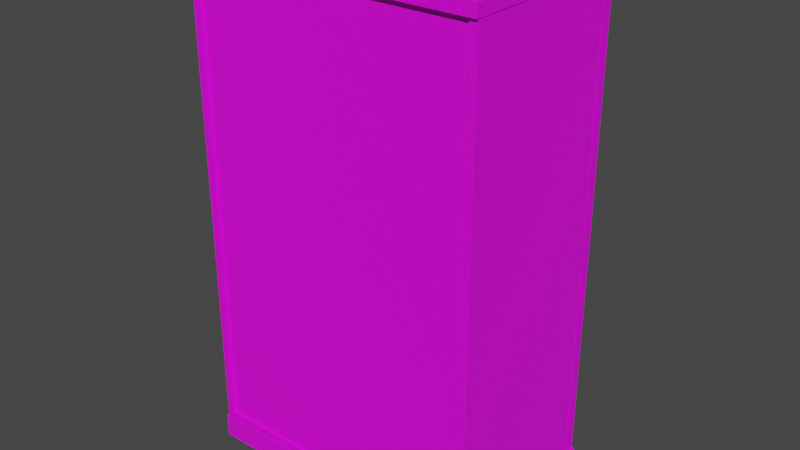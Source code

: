# Source: Storage1.blend  (saved by Blender 4.0.36; exported with 4.5.12 LTS)
import bpy
from mathutils import Matrix  # noqa: F401  (used for matrix-valued properties, if any)

bpy.ops.wm.read_factory_settings(use_empty=True)
scene = bpy.context.scene
scene.name = 'Scene'

# ---- collections
col_collection = bpy.data.collections.new('Collection'); scene.collection.children.link(col_collection)

# ---- images (referenced by path relative to the original .blend; pixels are not part of the script)
import os
ASSET_DIR = os.environ.get("B2B_ASSET_DIR", "")  # directory of the original .blend (textures are referenced by path, not embedded)
HERE = os.path.dirname(os.path.abspath(__file__))  # packed textures are extracted next to this script under _unpacked/

def load_image(name, relpath, width, height, colorspace="sRGB"):
    """Load a texture the original file referenced (path relative to the .blend, or extracted next to this script)."""
    p = next((c for c in (os.path.join(HERE, relpath), os.path.join(ASSET_DIR, relpath)) if relpath and os.path.exists(c)), "")
    if p:
        img = bpy.data.images.load(p, check_existing=True)
        img.name = name
    else:  # same state as the original file: an image datablock whose file is absent (Cycles renders it pink)
        img = bpy.data.images.new(name, width, height)
        img.source = "FILE"
        img.filepath = "//" + (relpath or name)
    img.colorspace_settings.name = colorspace
    return img
img_coloured_jpg = load_image('coloured.jpg', 'coloured.jpg', 1024, 1024, 'sRGB')
img_medicinie_label_jpg = load_image('MEDICINIE LABEL.jpg', 'MEDICINIE LABEL.jpg', 1024, 1024, 'sRGB')

# ---- materials (node trees are filled in below, after node groups)
mat_coloured_001 = bpy.data.materials.new('coloured.001')
mat_coloured_001.use_transparent_shadow = False
mat_coloured_001.roughness = 0.5
mat_glass_001 = bpy.data.materials.new('glass.001')
mat_glass_001.use_transparent_shadow = False
mat_glass_001.diffuse_color = (0.2061, 0.2061, 0.2061, 1.0)
mat_glass_001.roughness = 0.0
mat_glass_001.specular_intensity = 1.0
mat_glass_001.metallic = 1.0
mat_metal_gloss_001 = bpy.data.materials.new('metal gloss.001')
mat_metal_gloss_001.use_transparent_shadow = False
mat_metal_gloss_001.roughness = 0.5
mat_metal_gloss_001.metallic = 1.0
mat_medicine_002 = bpy.data.materials.new('MEDICINE.002')
mat_medicine_002.use_transparent_shadow = False
mat_medicine_002.roughness = 0.5

# ---- material node trees
mat_coloured_001.use_nodes = True; mat_coloured_001.node_tree.nodes.clear()
_N = mat_coloured_001.node_tree.nodes; _L = mat_coloured_001.node_tree.links
n0 = _N.new('ShaderNodeBsdfPrincipled'); n0.name = 'Principled BSDF'; n0.location = (10, 300)
n0.distribution = 'GGX'
n0.subsurface_method = 'RANDOM_WALK_SKIN'
n0.inputs[3].default_value = 1.45
n0.inputs[27].default_value = (0.0, 0.0, 0.0, 1.0)
n0.inputs[28].default_value = 1.0
n1 = _N.new('ShaderNodeOutputMaterial'); n1.name = 'Material Output'; n1.location = (300, 300)
n2 = _N.new('ShaderNodeNormalMap'); n2.name = 'Normal Map'; n2.location = (-300, -300)
n2.label = 'Normal/Map'
n2.inputs[0].default_value = 0.0
n3 = _N.new('ShaderNodeTexImage'); n3.name = 'Image Texture'; n3.location = (-300, 600)
n3.image = img_coloured_jpg
_L.new(n0.outputs[0], n1.inputs[0])
_L.new(n2.outputs[0], n0.inputs[5])
_L.new(n3.outputs[0], n0.inputs[0])
n1.is_active_output = True
mat_glass_001.use_nodes = True; mat_glass_001.node_tree.nodes.clear()
_N = mat_glass_001.node_tree.nodes; _L = mat_glass_001.node_tree.links
n0 = _N.new('ShaderNodeBsdfPrincipled'); n0.name = 'Principled BSDF'; n0.location = (10, 300)
n0.distribution = 'GGX'
n0.subsurface_method = 'RANDOM_WALK_SKIN'
n0.inputs[0].default_value = (0.2061, 0.2061, 0.2061, 1.0)
n0.inputs[1].default_value = 1.0
n0.inputs[2].default_value = 0.0
n0.inputs[3].default_value = 1.45
n0.inputs[4].default_value = 0.5
n0.inputs[13].default_value = 1.0
n0.inputs[27].default_value = (0.0, 0.0, 0.0, 1.0)
n0.inputs[28].default_value = 1.0
n1 = _N.new('ShaderNodeOutputMaterial'); n1.name = 'Material Output'; n1.location = (300, 300)
n2 = _N.new('ShaderNodeNormalMap'); n2.name = 'Normal Map'; n2.location = (-300, -300)
n2.label = 'Normal/Map'
n2.inputs[0].default_value = 0.0
_L.new(n0.outputs[0], n1.inputs[0])
_L.new(n2.outputs[0], n0.inputs[5])
n1.is_active_output = True
mat_metal_gloss_001.use_nodes = True; mat_metal_gloss_001.node_tree.nodes.clear()
_N = mat_metal_gloss_001.node_tree.nodes; _L = mat_metal_gloss_001.node_tree.links
n0 = _N.new('ShaderNodeBsdfPrincipled'); n0.name = 'Principled BSDF'; n0.location = (10, 300)
n0.distribution = 'GGX'
n0.subsurface_method = 'RANDOM_WALK_SKIN'
n0.inputs[1].default_value = 1.0
n0.inputs[3].default_value = 1.45
n0.inputs[27].default_value = (0.0, 0.0, 0.0, 1.0)
n0.inputs[28].default_value = 1.0
n1 = _N.new('ShaderNodeOutputMaterial'); n1.name = 'Material Output'; n1.location = (300, 300)
n2 = _N.new('ShaderNodeNormalMap'); n2.name = 'Normal Map'; n2.location = (-300, -300)
n2.label = 'Normal/Map'
n2.inputs[0].default_value = 0.0
_L.new(n0.outputs[0], n1.inputs[0])
_L.new(n2.outputs[0], n0.inputs[5])
n1.is_active_output = True
mat_medicine_002.use_nodes = True; mat_medicine_002.node_tree.nodes.clear()
_N = mat_medicine_002.node_tree.nodes; _L = mat_medicine_002.node_tree.links
n0 = _N.new('ShaderNodeBsdfPrincipled'); n0.name = 'Principled BSDF'; n0.location = (10, 300)
n0.distribution = 'GGX'
n0.subsurface_method = 'RANDOM_WALK_SKIN'
n0.inputs[3].default_value = 1.45
n0.inputs[27].default_value = (0.0, 0.0, 0.0, 1.0)
n0.inputs[28].default_value = 1.0
n1 = _N.new('ShaderNodeOutputMaterial'); n1.name = 'Material Output'; n1.location = (300, 300)
n2 = _N.new('ShaderNodeNormalMap'); n2.name = 'Normal Map'; n2.location = (-300, -300)
n2.label = 'Normal/Map'
n2.inputs[0].default_value = 0.0
n3 = _N.new('ShaderNodeTexImage'); n3.name = 'Image Texture'; n3.location = (-300, 600)
n3.image = img_medicinie_label_jpg
_L.new(n0.outputs[0], n1.inputs[0])
_L.new(n2.outputs[0], n0.inputs[5])
_L.new(n3.outputs[0], n0.inputs[0])
n1.is_active_output = True

# ---- world
world_world = bpy.data.worlds.new('World'); scene.world = world_world
world_world.use_nodes = True; world_world.node_tree.nodes.clear()
_N = world_world.node_tree.nodes; _L = world_world.node_tree.links
n0 = _N.new('ShaderNodeOutputWorld'); n0.name = 'World Output'; n0.location = (300, 300)
n1 = _N.new('ShaderNodeBackground'); n1.name = 'Background'; n1.location = (10, 300)
n1.inputs[0].default_value = (0.05088, 0.05088, 0.05088, 1.0)
_L.new(n1.outputs[0], n0.inputs[0])
n0.is_active_output = True
world_world.color = (0.05088, 0.05088, 0.05088)
world_world.use_sun_shadow = False
world_world.sun_shadow_jitter_overblur = 0.0

# ---- meshes
me_cube_040 = bpy.data.meshes.new('Cube.040')
me_cube_040.from_pydata([(0.5942, 0.7109, 0.0), (0.5942, 0.7109, 0.09562), (0.5942, -8.941e-08, 0.0), (0.5942, -8.941e-08, 0.09562), (-0.5942, 0.7109, 0.0), (-0.5942, 0.7109, 0.09562), (-0.5942, 8.941e-08, 0.0), (-0.5942, 8.941e-08, 0.09562), (0.5872, 0.7305, 1.96), (0.5872, 0.7305, 2.005), (0.5872, -0.01093, 1.96), (0.5872, -0.01093, 2.005), (-0.5872, 0.7305, 1.96), (-0.5872, 0.7305, 2.005), (-0.5872, -0.01093, 1.96), (-0.5872, -0.01093, 2.005), (0.5846, 0.6592, 0.09456), (0.5846, 0.6592, 1.995), (0.5846, 0.002286, 0.09456), (0.5846, 0.002286, 1.995), (-0.5846, 0.6592, 0.09456), (-0.5846, 0.6592, 1.995), (-0.5846, 0.002286, 0.09456), (-0.5846, 0.002286, 1.995), (0.5517, 0.552, 0.5395), (0.5517, 0.04793, 0.5395), (-0.5517, 0.552, 0.5395), (-0.5517, 0.04793, 0.5395), (0.5517, 0.552, 1.015), (0.5517, 0.04793, 1.015), (-0.5517, 0.552, 1.015), (-0.5517, 0.04793, 1.015), (0.5521, 0.6592, 0.1271), (0.5521, 0.6592, 1.963), (0.5521, 0.002286, 0.1271), (0.5521, 0.002286, 1.963), (-0.5521, 0.6592, 0.1271), (-0.5521, 0.6592, 1.963), (-0.5521, 0.002286, 0.1271), (-0.5521, 0.002286, 1.963), (0.5517, 0.552, 0.5302), (0.5517, 0.04793, 0.5302), (-0.5517, 0.552, 0.5302), (-0.5517, 0.04793, 0.5302), (0.5517, 0.552, 1.006), (0.5517, 0.04793, 1.006), (-0.5517, 0.552, 1.006), (-0.5517, 0.04793, 1.006), (0.5517, 0.552, 1.501), (0.5517, 0.04793, 1.501), (-0.5517, 0.552, 1.501), (-0.5517, 0.04793, 1.501), (0.5517, 0.552, 1.492), (0.5517, 0.04793, 1.492), (-0.5517, 0.552, 1.492), (-0.5517, 0.04793, 1.492), (0.5855, 0.7083, 0.1022), (0.5855, 0.7083, 1.957), (0.002225, 0.7083, 0.1022), (0.002225, 0.7083, 1.957), (0.4923, 0.7083, 1.868), (0.4923, 0.7083, 0.1916), (0.1509, 0.7083, 1.868), (0.1509, 0.7083, 0.1916), (0.5855, 0.6656, 0.1022), (0.5855, 0.6656, 1.957), (0.002225, 0.6656, 0.1022), (0.002225, 0.6656, 1.957), (0.4923, 0.6656, 1.868), (0.4923, 0.6656, 0.1916), (0.1509, 0.6656, 1.868), (0.1509, 0.6656, 0.1916), (0.5036, 0.693, 0.1604), (0.1341, 0.693, 0.1604), (0.5036, 0.693, 1.88), (0.1341, 0.693, 1.88), (0.5036, 0.6797, 0.1604), (0.1341, 0.6797, 0.1604), (0.5036, 0.6797, 1.88), (0.1341, 0.6797, 1.88), (-0.5822, 0.7083, 0.1022), (-0.5822, 0.7083, 1.957), (-0.002224, 0.7083, 0.1022), (-0.002224, 0.7083, 1.957), (-0.489, 0.7083, 1.868), (-0.489, 0.7083, 0.1916), (-0.1481, 0.7083, 1.868), (-0.1481, 0.7083, 0.1916), (-0.5822, 0.6656, 0.1022), (-0.5822, 0.6656, 1.957), (-0.002224, 0.6656, 0.1022), (-0.002224, 0.6656, 1.957), (-0.489, 0.6656, 1.868), (-0.489, 0.6656, 0.1916), (-0.1481, 0.6656, 1.868), (-0.1481, 0.6656, 0.1916), (-0.5003, 0.693, 0.1604), (-0.1313, 0.693, 0.1604), (-0.5003, 0.693, 1.88), (-0.1313, 0.693, 1.88), (-0.5003, 0.6797, 0.1604), (-0.1313, 0.6797, 0.1604), (-0.5003, 0.6797, 1.88), (-0.1313, 0.6797, 1.88), (0.5537, 0.01288, 0.1244), (0.5537, 0.01288, 1.966), (-0.5537, 0.01288, 0.1244), (-0.5537, 0.01288, 1.966), (0.5537, 0.05886, 0.1244), (0.5537, 0.05886, 1.966), (-0.5537, 0.05886, 0.1244), (-0.5537, 0.05886, 1.966), (0.03496, 0.7378, 0.9545), (0.03496, 0.7378, 1.118), (0.03071, 0.7387, 0.9545), (0.03071, 0.7387, 1.118), (0.02711, 0.7411, 0.9545), (0.02711, 0.7411, 1.118), (0.0247, 0.7447, 0.9545), (0.0247, 0.7447, 1.118), (0.02385, 0.7489, 0.9545), (0.02385, 0.7489, 1.118), (0.0247, 0.7532, 0.9545), (0.0247, 0.7532, 1.118), (0.02711, 0.7568, 0.9545), (0.02711, 0.7568, 1.118), (0.03071, 0.7592, 0.9545), (0.03071, 0.7592, 1.118), (0.03496, 0.7601, 0.9545), (0.03496, 0.7601, 1.118), (0.03922, 0.7592, 0.9545), (0.03922, 0.7592, 1.118), (0.04282, 0.7568, 0.9545), (0.04282, 0.7568, 1.118), (0.04523, 0.7532, 0.9545), (0.04523, 0.7532, 1.118), (0.04608, 0.7489, 0.9545), (0.04608, 0.7489, 1.118), (0.04523, 0.7447, 0.9545), (0.04523, 0.7447, 1.118), (0.04282, 0.7411, 0.9545), (0.04282, 0.7411, 1.118), (0.03922, 0.7387, 0.9545), (0.03922, 0.7387, 1.118), (0.04272, 0.7448, 1.087), (0.04272, 0.7448, 1.102), (0.04272, 0.7022, 1.087), (0.04272, 0.7022, 1.102), (0.0272, 0.7448, 1.087), (0.0272, 0.7448, 1.102), (0.0272, 0.7022, 1.087), (0.0272, 0.7022, 1.102), (0.04272, 0.7448, 0.9728), (0.04272, 0.7448, 0.9884), (0.04272, 0.7022, 0.9728), (0.04272, 0.7022, 0.9884), (0.0272, 0.7448, 0.9728), (0.0272, 0.7448, 0.9884), (0.0272, 0.7022, 0.9728), (0.0272, 0.7022, 0.9884), (-0.03369, 0.7378, 0.9545), (-0.03369, 0.7378, 1.118), (-0.03795, 0.7387, 0.9545), (-0.03795, 0.7387, 1.118), (-0.04155, 0.7411, 0.9545), (-0.04155, 0.7411, 1.118), (-0.04396, 0.7447, 0.9545), (-0.04396, 0.7447, 1.118), (-0.0448, 0.7489, 0.9545), (-0.0448, 0.7489, 1.118), (-0.04396, 0.7532, 0.9545), (-0.04396, 0.7532, 1.118), (-0.04155, 0.7568, 0.9545), (-0.04155, 0.7568, 1.118), (-0.03795, 0.7592, 0.9545), (-0.03795, 0.7592, 1.118), (-0.03369, 0.7601, 0.9545), (-0.03369, 0.7601, 1.118), (-0.02944, 0.7592, 0.9545), (-0.02944, 0.7592, 1.118), (-0.02584, 0.7568, 0.9545), (-0.02584, 0.7568, 1.118), (-0.02343, 0.7532, 0.9545), (-0.02343, 0.7532, 1.118), (-0.02258, 0.7489, 0.9545), (-0.02258, 0.7489, 1.118), (-0.02343, 0.7447, 0.9545), (-0.02343, 0.7447, 1.118), (-0.02584, 0.7411, 0.9545), (-0.02584, 0.7411, 1.118), (-0.02944, 0.7387, 0.9545), (-0.02944, 0.7387, 1.118), (-0.02593, 0.7448, 1.087), (-0.02593, 0.7448, 1.102), (-0.02593, 0.7022, 1.087), (-0.02593, 0.7022, 1.102), (-0.04145, 0.7448, 1.087), (-0.04145, 0.7448, 1.102), (-0.04145, 0.7022, 1.087), (-0.04145, 0.7022, 1.102), (-0.02593, 0.7448, 0.9728), (-0.02593, 0.7448, 0.9884), (-0.02593, 0.7022, 0.9728), (-0.02593, 0.7022, 0.9884), (-0.04145, 0.7448, 0.9728), (-0.04145, 0.7448, 0.9884), (-0.04145, 0.7022, 0.9728), (-0.04145, 0.7022, 0.9884), (6.282e-09, 0.002286, 1.045), (5.96e-08, 0.3554, 0.0), (0.0, 0.0, 0.0)], [(208, 39), (34, 208), (209, 4), (2, 209)], [(0, 1, 3, 2), (2, 3, 7, 6, 210), (6, 7, 5, 4), (4, 5, 1, 0), (2, 210, 6, 4, 0), (7, 3, 1, 5), (8, 9, 11, 10), (10, 11, 15, 14), (14, 15, 13, 12), (12, 13, 9, 8), (10, 14, 12, 8), (15, 11, 9, 13), (16, 17, 19, 18), (22, 23, 21, 20), (18, 22, 20, 16), (23, 19, 17, 21), (27, 25, 24, 26), (31, 29, 28, 30), (32, 34, 35, 33), (38, 36, 37, 39), (34, 32, 36, 38), (39, 37, 33, 35), (43, 42, 40, 41), (47, 46, 44, 45), (17, 16, 32, 33), (18, 19, 35, 34), (22, 18, 34, 38), (19, 23, 39, 35), (23, 22, 38, 39), (20, 21, 37, 36), (16, 20, 36, 32), (21, 17, 33, 37), (24, 25, 41, 40), (25, 27, 43, 41), (27, 26, 42, 43), (26, 24, 40, 42), (28, 29, 45, 44), (29, 31, 47, 45), (31, 30, 46, 47), (30, 28, 44, 46), (51, 49, 48, 50), (55, 54, 52, 53), (48, 49, 53, 52), (49, 51, 55, 53), (51, 50, 54, 55), (50, 48, 52, 54), (58, 59, 62, 63), (59, 57, 60, 62), (56, 58, 63, 61), (57, 56, 61, 60), (66, 71, 70, 67), (67, 70, 68, 65), (64, 69, 71, 66), (65, 68, 69, 64), (56, 57, 65, 64), (57, 59, 67, 65), (58, 56, 64, 66), (59, 58, 66, 67), (60, 61, 69, 68), (62, 60, 68, 70), (61, 63, 71, 69), (63, 62, 70, 71), (72, 74, 75, 73), (76, 77, 79, 78), (72, 73, 77, 76), (73, 75, 79, 77), (74, 72, 76, 78), (75, 74, 78, 79), (82, 87, 86, 83), (83, 86, 84, 81), (80, 85, 87, 82), (81, 84, 85, 80), (90, 91, 94, 95), (91, 89, 92, 94), (88, 90, 95, 93), (89, 88, 93, 92), (80, 88, 89, 81), (81, 89, 91, 83), (82, 90, 88, 80), (83, 91, 90, 82), (84, 92, 93, 85), (86, 94, 92, 84), (85, 93, 95, 87), (87, 95, 94, 86), (96, 97, 99, 98), (100, 102, 103, 101), (96, 100, 101, 97), (97, 101, 103, 99), (98, 102, 100, 96), (99, 103, 102, 98), (104, 105, 107, 106), (108, 110, 111, 109), (105, 104, 108, 109), (104, 106, 110, 108), (107, 105, 109, 111), (106, 107, 111, 110), (112, 113, 115, 114), (114, 115, 117, 116), (116, 117, 119, 118), (118, 119, 121, 120), (120, 121, 123, 122), (122, 123, 125, 124), (124, 125, 127, 126), (126, 127, 129, 128), (128, 129, 131, 130), (130, 131, 133, 132), (132, 133, 135, 134), (134, 135, 137, 136), (136, 137, 139, 138), (138, 139, 141, 140), (115, 113, 143, 141, 139, 137, 135, 133, 131, 129, 127, 125, 123, 121, 119, 117), (140, 141, 143, 142), (142, 143, 113, 112), (112, 114, 116, 118, 120, 122, 124, 126, 128, 130, 132, 134, 136, 138, 140, 142), (144, 145, 147, 146), (146, 147, 151, 150), (150, 151, 149, 148), (148, 149, 145, 144), (146, 150, 148, 144), (151, 147, 145, 149), (152, 153, 155, 154), (154, 155, 159, 158), (158, 159, 157, 156), (156, 157, 153, 152), (154, 158, 156, 152), (159, 155, 153, 157), (160, 161, 163, 162), (162, 163, 165, 164), (164, 165, 167, 166), (166, 167, 169, 168), (168, 169, 171, 170), (170, 171, 173, 172), (172, 173, 175, 174), (174, 175, 177, 176), (176, 177, 179, 178), (178, 179, 181, 180), (180, 181, 183, 182), (182, 183, 185, 184), (184, 185, 187, 186), (186, 187, 189, 188), (163, 161, 191, 189, 187, 185, 183, 181, 179, 177, 175, 173, 171, 169, 167, 165), (188, 189, 191, 190), (190, 191, 161, 160), (160, 162, 164, 166, 168, 170, 172, 174, 176, 178, 180, 182, 184, 186, 188, 190), (192, 193, 195, 194), (194, 195, 199, 198), (198, 199, 197, 196), (196, 197, 193, 192), (194, 198, 196, 192), (199, 195, 193, 197), (200, 201, 203, 202), (202, 203, 207, 206), (206, 207, 205, 204), (204, 205, 201, 200), (202, 206, 204, 200), (207, 203, 201, 205)])
me_cube_040.polygons.foreach_set('use_smooth', [True] * 156)
me_cube_040.polygons.foreach_set('material_index', [0, 0, 0, 0, 0, 0, 0, 0, 0, 0, 0, 0, 0, 0, 0, 0, 1, 1, 0, 0, 0, 0, 1, 1, 0, 0, 0, 0, 0, 0, 0, 0, 1, 1, 1, 1, 1, 1, 1, 1, 1, 1, 1, 1, 1, 1, 0, 0, 0, 0, 0, 0, 0, 0, 0, 0, 0, 0, 0, 0, 0, 0, 1, 1, 1, 1, 1, 1, 0, 0, 0, 0, 0, 0, 0, 0, 0, 0, 0, 0, 0, 0, 0, 0, 1, 1, 1, 1, 1, 1, 0, 0, 0, 0, 0, 0, 2, 2, 2, 2, 2, 2, 2, 2, 2, 2, 2, 2, 2, 2, 2, 2, 2, 2, 2, 2, 2, 2, 2, 2, 2, 2, 2, 2, 2, 2, 2, 2, 2, 2, 2, 2, 2, 2, 2, 2, 2, 2, 2, 2, 2, 2, 2, 2, 2, 2, 2, 2, 2, 2, 2, 2, 2, 2, 2, 2])
_k = set([(0, 1), (0, 2), (0, 4), (1, 3), (1, 5), (2, 3), (2, 210), (3, 7), (4, 5), (4, 6), (5, 7), (6, 7), (6, 210), (8, 9), (8, 10), (8, 12), (9, 11), (9, 13), (10, 11), (10, 14), (11, 15), (12, 13), (12, 14), (13, 15), (14, 15), (16, 17), (16, 18), (16, 20), (17, 19), (17, 21), (18, 19), (18, 22), (19, 23), (20, 21), (20, 22), (21, 23), (22, 23), (24, 25), (24, 26), (24, 40), (25, 27), (25, 41), (26, 27), (26, 42), (27, 43), (28, 29), (28, 30), (28, 44), (29, 31), (29, 45), (30, 31), (30, 46), (31, 47), (32, 33), (32, 34), (32, 36), (33, 35), (33, 37), (34, 35), (34, 38), (35, 39), (36, 37), (36, 38), (37, 39), (38, 39), (40, 41), (40, 42), (41, 43), (42, 43), (44, 45), (44, 46), (45, 47), (46, 47), (48, 49), (48, 50), (48, 52), (49, 51), (49, 53), (50, 51), (50, 54), (51, 55), (52, 53), (52, 54), (53, 55), (54, 55), (56, 57), (56, 58), (56, 64), (57, 59), (57, 65), (58, 59), (58, 66), (59, 67), (60, 61), (60, 62), (60, 68), (61, 63), (61, 69), (62, 63), (62, 70), (63, 71), (64, 65), (64, 66), (65, 67), (66, 67), (68, 69), (68, 70), (69, 71), (70, 71), (72, 73), (72, 74), (72, 76), (73, 75), (73, 77), (74, 75), (74, 78), (75, 79), (76, 77), (76, 78), (77, 79), (78, 79), (80, 81), (80, 82), (80, 88), (81, 83), (81, 89), (82, 83), (82, 90), (83, 91), (84, 85), (84, 86), (84, 92), (85, 87), (85, 93), (86, 87), (86, 94), (87, 95), (88, 89), (88, 90), (89, 91), (90, 91), (92, 93), (92, 94), (93, 95), (94, 95), (96, 97), (96, 98), (96, 100), (97, 99), (97, 101), (98, 99), (98, 102), (99, 103), (100, 101), (100, 102), (101, 103), (102, 103), (104, 105), (104, 106), (104, 108), (105, 107), (105, 109), (106, 107), (106, 110), (107, 111), (108, 109), (108, 110), (109, 111), (110, 111), (112, 114), (112, 142), (113, 115), (113, 143), (114, 116), (115, 117), (116, 118), (117, 119), (118, 120), (119, 121), (120, 122), (121, 123), (122, 124), (123, 125), (124, 126), (125, 127), (126, 128), (127, 129), (128, 130), (129, 131), (130, 132), (131, 133), (132, 134), (133, 135), (134, 136), (135, 137), (136, 138), (137, 139), (138, 140), (139, 141), (140, 142), (141, 143), (144, 145), (144, 146), (144, 148), (145, 147), (145, 149), (146, 147), (146, 150), (147, 151), (148, 149), (148, 150), (149, 151), (150, 151), (152, 153), (152, 154), (152, 156), (153, 155), (153, 157), (154, 155), (154, 158), (155, 159), (156, 157), (156, 158), (157, 159), (158, 159), (160, 162), (160, 190), (161, 163), (161, 191), (162, 164), (163, 165), (164, 166), (165, 167), (166, 168), (167, 169), (168, 170), (169, 171), (170, 172), (171, 173), (172, 174), (173, 175), (174, 176), (175, 177), (176, 178), (177, 179), (178, 180), (179, 181), (180, 182), (181, 183), (182, 184), (183, 185), (184, 186), (185, 187), (186, 188), (187, 189), (188, 190), (189, 191), (192, 193), (192, 194), (192, 196), (193, 195), (193, 197), (194, 195), (194, 198), (195, 199), (196, 197), (196, 198), (197, 199), (198, 199), (200, 201), (200, 202), (200, 204), (201, 203), (201, 205), (202, 203), (202, 206), (203, 207), (204, 205), (204, 206), (205, 207), (206, 207)])
me_cube_040.attributes.new('sharp_edge', 'BOOLEAN', 'EDGE').data.foreach_set('value', [ (min(e.vertices), max(e.vertices)) in _k for e in me_cube_040.edges])
_uv = me_cube_040.uv_layers.new(name='UVMap')
_uv.uv.foreach_set('vector', [0.9185, 0.7655, 0.909, 0.7655, 0.909, 0.7192, 0.9185, 0.7192, 0.7701, 0.7704, 0.7796, 0.7704, 0.7796, 0.8529, 0.7701, 0.8529, 0.7701, 0.8117, 0.9185, 0.7192, 0.928, 0.7192, 0.928, 0.7655, 0.9185, 0.7655, 0.7701, 0.8529, 0.7606, 0.8529, 0.7606, 0.7704, 0.7701, 0.7704, 0.8633, 0.9307, 0.8633, 0.8895, 0.8633, 0.8483, 0.9093, 0.8483, 0.9093, 0.9307, 0.9093, 0.7659, 0.9093, 0.8483, 0.8633, 0.8483, 0.8633, 0.7659, 0.9185, 0.7655, 0.909, 0.7655, 0.909, 0.7192, 0.9185, 0.7192, 0.7701, 0.7704, 0.7796, 0.7704, 0.7796, 0.8529, 0.7701, 0.8529, 0.9185, 0.7192, 0.928, 0.7192, 0.928, 0.7655, 0.9185, 0.7655, 0.7701, 0.8529, 0.7606, 0.8529, 0.7606, 0.7704, 0.7701, 0.7704, 0.8633, 0.9307, 0.8633, 0.8483, 0.9093, 0.8483, 0.9093, 0.9307, 0.9093, 0.7659, 0.9093, 0.8483, 0.8633, 0.8483, 0.8633, 0.7659, 0.1871, 0.8533, 0.1871, 0.7202, 0.2329, 0.7202, 0.2329, 0.8533, 0.2786, 0.7202, 0.2786, 0.8533, 0.2329, 0.8533, 0.2329, 0.7202, 0.4731, 0.7975, 0.4731, 0.7157, 0.5188, 0.7157, 0.5188, 0.7975, 0.5185, 0.5872, 0.5185, 0.669, 0.4728, 0.669, 0.4728, 0.5872, 0.5843, 0.8754, 0.5843, 0.9526, 0.5492, 0.9526, 0.5492, 0.8754, 0.4621, 0.8805, 0.4621, 0.9577, 0.427, 0.9577, 0.427, 0.8805, 0.427, 0.5872, 0.4728, 0.5872, 0.4728, 0.7157, 0.427, 0.7157, 0.3243, 0.8487, 0.2786, 0.8487, 0.2786, 0.7202, 0.3243, 0.7202, 0.3957, 0.9222, 0.3499, 0.9222, 0.3499, 0.8449, 0.3957, 0.8449, 0.4731, 0.7981, 0.5188, 0.7981, 0.5188, 0.8754, 0.4731, 0.8754, 0.5188, 0.7157, 0.5539, 0.7157, 0.5539, 0.7929, 0.5188, 0.7929, 0.5188, 0.7929, 0.5539, 0.7929, 0.5539, 0.8702, 0.5188, 0.8702, 0.3499, 0.5872, 0.3499, 0.7202, 0.3477, 0.7179, 0.3477, 0.5894, 0.1871, 0.7202, 0.1871, 0.5872, 0.1894, 0.5894, 0.1894, 0.7179, 0.2685, 0.7202, 0.1871, 0.7202, 0.1894, 0.7179, 0.2663, 0.7179, 0.1871, 0.5872, 0.2685, 0.5872, 0.2663, 0.5894, 0.1894, 0.5894, 0.2685, 0.5872, 0.2685, 0.7202, 0.2663, 0.7179, 0.2663, 0.5894, 0.2685, 0.7202, 0.2685, 0.5872, 0.2708, 0.5894, 0.2708, 0.7179, 0.3499, 0.7202, 0.2685, 0.7202, 0.2708, 0.7179, 0.3477, 0.7179, 0.2685, 0.5872, 0.3499, 0.5872, 0.3477, 0.5894, 0.2708, 0.5894, 0.5041, 0.7043, 0.5041, 0.669, 0.5073, 0.669, 0.5073, 0.7043, 0.4685, 0.9577, 0.4685, 0.8805, 0.4718, 0.8805, 0.4718, 0.9577, 0.5073, 0.7043, 0.5073, 0.669, 0.5105, 0.669, 0.5105, 0.7043, 0.5598, 0.5872, 0.5598, 0.6644, 0.5566, 0.6644, 0.5566, 0.5872, 0.5009, 0.7043, 0.5009, 0.669, 0.5041, 0.669, 0.5041, 0.7043, 0.4261, 0.8449, 0.4261, 0.9222, 0.4229, 0.9222, 0.4229, 0.8449, 0.4977, 0.7043, 0.4977, 0.669, 0.5009, 0.669, 0.5009, 0.7043, 0.4685, 0.8805, 0.4685, 0.9577, 0.4653, 0.9577, 0.4653, 0.8805, 0.4621, 0.8805, 0.4621, 0.9577, 0.427, 0.9577, 0.427, 0.8805, 0.5188, 0.7929, 0.5539, 0.7929, 0.5539, 0.8702, 0.5188, 0.8702, 0.5009, 0.7043, 0.5009, 0.669, 0.5041, 0.669, 0.5041, 0.7043, 0.4261, 0.8449, 0.4261, 0.9222, 0.4229, 0.9222, 0.4229, 0.8449, 0.4977, 0.7043, 0.4977, 0.669, 0.5009, 0.669, 0.5009, 0.7043, 0.4685, 0.8805, 0.4685, 0.9577, 0.4653, 0.9577, 0.4653, 0.8805, 0.4731, 0.9542, 0.4731, 0.8754, 0.4794, 0.8816, 0.4794, 0.9479, 0.4731, 0.8754, 0.5111, 0.8754, 0.5047, 0.8816, 0.4794, 0.8816, 0.5111, 0.9542, 0.4731, 0.9542, 0.4794, 0.9479, 0.5047, 0.9479, 0.5111, 0.8754, 0.5111, 0.9542, 0.5047, 0.9479, 0.5047, 0.8816, 0.5185, 0.5872, 0.5249, 0.5934, 0.5249, 0.6597, 0.5185, 0.6659, 0.5185, 0.6659, 0.5249, 0.6597, 0.5501, 0.6597, 0.5566, 0.6659, 0.5566, 0.5872, 0.5501, 0.5934, 0.5249, 0.5934, 0.5185, 0.5872, 0.5566, 0.6659, 0.5501, 0.6597, 0.5501, 0.5934, 0.5566, 0.5872, 0.5627, 0.5872, 0.5627, 0.6659, 0.5598, 0.6659, 0.5598, 0.5872, 0.3303, 0.8409, 0.3303, 0.8026, 0.3333, 0.8026, 0.3333, 0.8409, 0.3303, 0.8026, 0.3303, 0.8409, 0.3273, 0.8409, 0.3273, 0.8026, 0.5657, 0.6659, 0.5657, 0.5872, 0.5687, 0.5872, 0.5687, 0.6659, 0.3221, 0.9843, 0.3221, 0.918, 0.3251, 0.918, 0.3251, 0.9843, 0.334, 0.918, 0.334, 0.9434, 0.331, 0.9434, 0.331, 0.918, 0.5105, 0.6944, 0.5105, 0.669, 0.5135, 0.669, 0.5135, 0.6944, 0.5746, 0.5872, 0.5746, 0.6534, 0.5717, 0.6534, 0.5717, 0.5872, 0.5539, 0.8543, 0.5539, 0.785, 0.5811, 0.785, 0.5811, 0.8543, 0.4229, 0.9142, 0.3957, 0.9142, 0.3957, 0.8449, 0.4229, 0.8449, 0.337, 0.9453, 0.337, 0.918, 0.3379, 0.918, 0.3379, 0.9453, 0.4261, 0.9835, 0.4261, 0.9142, 0.427, 0.9142, 0.427, 0.9835, 0.4718, 0.9498, 0.4718, 0.8805, 0.4727, 0.8805, 0.4727, 0.9498, 0.3433, 0.8026, 0.3433, 0.83, 0.3424, 0.83, 0.3424, 0.8026, 0.2687, 0.9321, 0.2623, 0.9258, 0.2623, 0.8595, 0.2687, 0.8533, 0.2687, 0.8533, 0.2623, 0.8595, 0.2371, 0.8595, 0.2306, 0.8533, 0.2306, 0.9321, 0.2371, 0.9258, 0.2623, 0.9258, 0.2687, 0.9321, 0.2306, 0.8533, 0.2371, 0.8595, 0.2371, 0.9258, 0.2306, 0.9321, 0.5492, 0.8754, 0.5492, 0.9542, 0.5429, 0.9479, 0.5429, 0.8816, 0.5492, 0.9542, 0.5111, 0.9542, 0.5176, 0.9479, 0.5429, 0.9479, 0.5111, 0.8754, 0.5492, 0.8754, 0.5429, 0.8816, 0.5176, 0.8816, 0.5111, 0.9542, 0.5111, 0.8754, 0.5176, 0.8816, 0.5176, 0.9479, 0.5687, 0.5872, 0.5717, 0.5872, 0.5717, 0.6659, 0.5687, 0.6659, 0.3392, 0.8026, 0.3422, 0.8026, 0.3422, 0.8409, 0.3392, 0.8409, 0.3273, 0.8409, 0.3243, 0.8409, 0.3243, 0.8026, 0.3273, 0.8026, 0.5657, 0.6659, 0.5627, 0.6659, 0.5627, 0.5872, 0.5657, 0.5872, 0.5776, 0.6534, 0.5746, 0.6534, 0.5746, 0.5872, 0.5776, 0.5872, 0.5165, 0.6944, 0.5135, 0.6944, 0.5135, 0.669, 0.5165, 0.669, 0.337, 0.9434, 0.334, 0.9434, 0.334, 0.918, 0.337, 0.918, 0.5776, 0.5872, 0.5806, 0.5872, 0.5806, 0.6534, 0.5776, 0.6534, 0.5539, 0.7157, 0.5811, 0.7157, 0.5811, 0.785, 0.5539, 0.785, 0.3221, 0.918, 0.3221, 0.8487, 0.3493, 0.8487, 0.3493, 0.918, 0.5165, 0.669, 0.5174, 0.669, 0.5174, 0.6963, 0.5165, 0.6963, 0.4261, 0.8449, 0.427, 0.8449, 0.427, 0.9142, 0.4261, 0.9142, 0.5806, 0.5872, 0.5815, 0.5872, 0.5815, 0.6565, 0.5806, 0.6565, 0.5183, 0.6963, 0.5174, 0.6963, 0.5174, 0.669, 0.5183, 0.669, 0.427, 0.5872, 0.427, 0.716, 0.3499, 0.716, 0.3499, 0.5872, 0.427, 0.8449, 0.3499, 0.8449, 0.3499, 0.716, 0.427, 0.716, 0.2719, 0.8533, 0.2719, 0.9822, 0.2687, 0.9822, 0.2687, 0.8533, 0.2751, 0.9308, 0.2751, 0.8533, 0.2783, 0.8533, 0.2783, 0.9308, 0.4653, 0.8805, 0.4653, 0.958, 0.4621, 0.958, 0.4621, 0.8805, 0.2751, 0.8533, 0.2751, 0.9822, 0.2719, 0.9822, 0.2719, 0.8533, 0.5111, 0.6944, 0.5111, 0.7058, 0.5108, 0.7058, 0.5108, 0.6944, 0.5108, 0.6944, 0.5108, 0.7058, 0.5105, 0.7058, 0.5105, 0.6944, 0.516, 0.6944, 0.516, 0.7058, 0.5157, 0.7058, 0.5157, 0.6944, 0.5157, 0.6944, 0.5157, 0.7058, 0.5154, 0.7058, 0.5154, 0.6944, 0.5154, 0.6944, 0.5154, 0.7058, 0.5151, 0.7058, 0.5151, 0.6944, 0.5151, 0.6944, 0.5151, 0.7058, 0.5149, 0.7058, 0.5149, 0.6944, 0.339, 0.918, 0.339, 0.9295, 0.3388, 0.9295, 0.3388, 0.918, 0.3388, 0.918, 0.3388, 0.9295, 0.3385, 0.9295, 0.3385, 0.918, 0.3385, 0.918, 0.3385, 0.9295, 0.3382, 0.9295, 0.3382, 0.918, 0.3382, 0.918, 0.3382, 0.9295, 0.3379, 0.9295, 0.3379, 0.918, 0.5127, 0.6944, 0.5127, 0.7058, 0.5125, 0.7058, 0.5125, 0.6944, 0.5125, 0.6944, 0.5125, 0.7058, 0.5122, 0.7058, 0.5122, 0.6944, 0.5122, 0.6944, 0.5122, 0.7058, 0.5119, 0.7058, 0.5119, 0.6944, 0.5119, 0.6944, 0.5119, 0.7058, 0.5116, 0.7058, 0.5116, 0.6944, 0.3467, 0.8432, 0.3464, 0.8433, 0.3461, 0.8433, 0.3458, 0.8432, 0.3456, 0.843, 0.3455, 0.8427, 0.3455, 0.8424, 0.3456, 0.8421, 0.3458, 0.8419, 0.3461, 0.8418, 0.3464, 0.8418, 0.3467, 0.8419, 0.3469, 0.8421, 0.347, 0.8424, 0.347, 0.8427, 0.3469, 0.843, 0.5116, 0.6944, 0.5116, 0.7058, 0.5114, 0.7058, 0.5114, 0.6944, 0.5114, 0.6944, 0.5114, 0.7058, 0.5111, 0.7058, 0.5111, 0.6944, 0.3485, 0.8439, 0.3485, 0.8442, 0.3484, 0.8445, 0.3482, 0.8447, 0.3479, 0.8448, 0.3476, 0.8448, 0.3473, 0.8447, 0.3471, 0.8445, 0.347, 0.8442, 0.347, 0.8439, 0.3471, 0.8436, 0.3473, 0.8434, 0.3476, 0.8433, 0.3479, 0.8433, 0.3482, 0.8434, 0.3484, 0.8436, 0.3455, 0.8447, 0.3444, 0.8447, 0.3444, 0.8418, 0.3455, 0.8418, 0.3365, 0.8449, 0.3365, 0.8438, 0.3376, 0.8438, 0.3376, 0.8449, 0.3414, 0.8438, 0.3403, 0.8438, 0.3403, 0.8409, 0.3414, 0.8409, 0.3243, 0.8449, 0.3243, 0.8439, 0.3254, 0.8439, 0.3254, 0.8449, 0.3324, 0.8439, 0.3314, 0.8439, 0.3314, 0.8409, 0.3324, 0.8409, 0.3254, 0.8439, 0.3243, 0.8439, 0.3243, 0.8409, 0.3254, 0.8409, 0.3387, 0.8438, 0.3376, 0.8438, 0.3376, 0.8409, 0.3387, 0.8409, 0.3487, 0.844, 0.3487, 0.8429, 0.3497, 0.8429, 0.3497, 0.844, 0.3365, 0.8438, 0.3354, 0.8438, 0.3354, 0.8409, 0.3365, 0.8409, 0.3376, 0.8449, 0.3376, 0.8438, 0.3386, 0.8438, 0.3386, 0.8449, 0.3354, 0.8439, 0.3343, 0.8439, 0.3343, 0.8409, 0.3354, 0.8409, 0.3265, 0.8439, 0.3254, 0.8439, 0.3254, 0.8409, 0.3265, 0.8409, 0.5111, 0.6944, 0.5111, 0.7058, 0.5108, 0.7058, 0.5108, 0.6944, 0.5108, 0.6944, 0.5108, 0.7058, 0.5105, 0.7058, 0.5105, 0.6944, 0.516, 0.6944, 0.516, 0.7058, 0.5157, 0.7058, 0.5157, 0.6944, 0.5157, 0.6944, 0.5157, 0.7058, 0.5154, 0.7058, 0.5154, 0.6944, 0.5154, 0.6944, 0.5154, 0.7058, 0.5151, 0.7058, 0.5151, 0.6944, 0.5151, 0.6944, 0.5151, 0.7058, 0.5149, 0.7058, 0.5149, 0.6944, 0.339, 0.918, 0.339, 0.9295, 0.3388, 0.9295, 0.3388, 0.918, 0.3388, 0.918, 0.3388, 0.9295, 0.3385, 0.9295, 0.3385, 0.918, 0.3385, 0.918, 0.3385, 0.9295, 0.3382, 0.9295, 0.3382, 0.918, 0.3382, 0.918, 0.3382, 0.9295, 0.3379, 0.9295, 0.3379, 0.918, 0.5127, 0.6944, 0.5127, 0.7058, 0.5125, 0.7058, 0.5125, 0.6944, 0.5125, 0.6944, 0.5125, 0.7058, 0.5122, 0.7058, 0.5122, 0.6944, 0.5122, 0.6944, 0.5122, 0.7058, 0.5119, 0.7058, 0.5119, 0.6944, 0.5119, 0.6944, 0.5119, 0.7058, 0.5116, 0.7058, 0.5116, 0.6944, 0.3467, 0.8432, 0.3464, 0.8433, 0.3461, 0.8433, 0.3458, 0.8432, 0.3456, 0.843, 0.3455, 0.8427, 0.3455, 0.8424, 0.3456, 0.8421, 0.3458, 0.8419, 0.3461, 0.8418, 0.3464, 0.8418, 0.3467, 0.8419, 0.3469, 0.8421, 0.347, 0.8424, 0.347, 0.8427, 0.3469, 0.843, 0.5116, 0.6944, 0.5116, 0.7058, 0.5114, 0.7058, 0.5114, 0.6944, 0.5114, 0.6944, 0.5114, 0.7058, 0.5111, 0.7058, 0.5111, 0.6944, 0.3485, 0.8439, 0.3485, 0.8442, 0.3484, 0.8445, 0.3482, 0.8447, 0.3479, 0.8448, 0.3476, 0.8448, 0.3473, 0.8447, 0.3471, 0.8445, 0.347, 0.8442, 0.347, 0.8439, 0.3471, 0.8436, 0.3473, 0.8434, 0.3476, 0.8433, 0.3479, 0.8433, 0.3482, 0.8434, 0.3484, 0.8436, 0.3455, 0.8447, 0.3444, 0.8447, 0.3444, 0.8418, 0.3455, 0.8418, 0.3365, 0.8449, 0.3365, 0.8438, 0.3376, 0.8438, 0.3376, 0.8449, 0.3414, 0.8438, 0.3403, 0.8438, 0.3403, 0.8409, 0.3414, 0.8409, 0.3243, 0.8449, 0.3243, 0.8439, 0.3254, 0.8439, 0.3254, 0.8449, 0.3324, 0.8439, 0.3314, 0.8439, 0.3314, 0.8409, 0.3324, 0.8409, 0.3254, 0.8439, 0.3243, 0.8439, 0.3243, 0.8409, 0.3254, 0.8409, 0.3387, 0.8438, 0.3376, 0.8438, 0.3376, 0.8409, 0.3387, 0.8409, 0.3487, 0.844, 0.3487, 0.8429, 0.3497, 0.8429, 0.3497, 0.844, 0.3365, 0.8438, 0.3354, 0.8438, 0.3354, 0.8409, 0.3365, 0.8409, 0.3376, 0.8449, 0.3376, 0.8438, 0.3386, 0.8438, 0.3386, 0.8449, 0.3354, 0.8439, 0.3343, 0.8439, 0.3343, 0.8409, 0.3354, 0.8409, 0.3265, 0.8439, 0.3254, 0.8439, 0.3254, 0.8409, 0.3265, 0.8409])
me_cube_040.materials.append(mat_coloured_001)
me_cube_040.materials.append(mat_glass_001)
me_cube_040.materials.append(mat_metal_gloss_001)
me_cube_040.materials.append(mat_medicine_002)
me_cube_040.use_remesh_fix_poles = True
me_cube_040.use_remesh_preserve_attributes = False
me_cube_040.update()
me_cube_040.normals_split_custom_set([tuple(v) for v in zip(*[iter([1.0, -1.644e-07, 0.0, 1.0, -1.644e-07, 0.0, 1.0, -1.644e-07, 0.0, 1.0, -1.644e-07, 0.0, -1.505e-07, -1.0, 0.0, -1.505e-07, -1.0, 0.0, -1.505e-07, -1.0, 0.0, -1.505e-07, -1.0, 0.0, -1.505e-07, -1.0, 0.0, -1.0, 1.644e-07, 0.0, -1.0, 1.644e-07, 0.0, -1.0, 1.644e-07, 0.0, -1.0, 1.644e-07, 0.0, 2.006e-07, 1.0, 0.0, 2.006e-07, 1.0, 0.0, 2.006e-07, 1.0, 0.0, 2.006e-07, 1.0, 0.0, 0.0, 0.0, -1.0, 0.0, 0.0, -1.0, 0.0, 0.0, -1.0, 0.0, 0.0, -1.0, 0.0, 0.0, -1.0, -9.347e-09, 0.0, 1.0, -9.347e-09, 0.0, 1.0, -9.347e-09, 0.0, 1.0, -9.347e-09, 0.0, 1.0, 1.0, -1.696e-07, 0.0, 1.0, -1.696e-07, 0.0, 1.0, -1.696e-07, 0.0, 1.0, -1.696e-07, 0.0, -1.523e-07, -1.0, 0.0, -1.523e-07, -1.0, 0.0, -1.523e-07, -1.0, 0.0, -1.523e-07, -1.0, 0.0, -1.0, 1.696e-07, 0.0, -1.0, 1.696e-07, 0.0, -1.0, 1.696e-07, 0.0, -1.0, 1.696e-07, 0.0, 1.015e-07, 1.0, 0.0, 1.015e-07, 1.0, 0.0, 1.015e-07, 1.0, 0.0, 1.015e-07, 1.0, 0.0, -1.423e-07, 0.0, -1.0, -1.423e-07, 0.0, -1.0, -1.423e-07, 0.0, -1.0, -1.423e-07, 0.0, -1.0, 1.362e-07, 0.0, 1.0, 1.362e-07, 0.0, 1.0, 1.362e-07, 0.0, 1.0, 1.362e-07, 0.0, 1.0, 1.0, -1.909e-07, 0.0, 1.0, -1.909e-07, 0.0, 1.0, -1.909e-07, 0.0, 1.0, -1.909e-07, 0.0, -1.0, 1.909e-07, 0.0, -1.0, 1.909e-07, 0.0, -1.0, 1.909e-07, 0.0, -1.0, 1.909e-07, 0.0, -9.45e-09, 0.0, -1.0, -9.45e-09, 0.0, -1.0, -9.45e-09, 0.0, -1.0, -9.45e-09, 0.0, -1.0, 1.566e-07, 0.0, 1.0, 1.566e-07, 0.0, 1.0, 1.566e-07, 0.0, 1.0, 1.566e-07, 0.0, 1.0, 3.666e-08, 0.0, 1.0, 3.666e-08, 0.0, 1.0, 3.666e-08, 0.0, 1.0, 3.666e-08, 0.0, 1.0, 1.006e-07, 0.0, 1.0, 1.006e-07, 0.0, 1.0, 1.006e-07, 0.0, 1.0, 1.006e-07, 0.0, 1.0, -1.0, 1.977e-07, 0.0, -1.0, 1.977e-07, 0.0, -1.0, 1.977e-07, 0.0, -1.0, 1.977e-07, 0.0, 1.0, -1.977e-07, 0.0, 1.0, -1.977e-07, 0.0, 1.0, -1.977e-07, 0.0, 1.0, -1.977e-07, 0.0, 1.027e-08, 0.0, 1.0, 1.027e-08, 0.0, 1.0, 1.027e-08, 0.0, 1.0, 1.027e-08, 0.0, 1.0, -1.644e-07, 0.0, -1.0, -1.644e-07, 0.0, -1.0, -1.644e-07, 0.0, -1.0, -1.644e-07, 0.0, -1.0, -5.358e-08, 0.0, -1.0, -5.358e-08, 0.0, -1.0, -5.358e-08, 0.0, -1.0, -5.358e-08, 0.0, -1.0, -1.072e-07, 0.0, -1.0, -1.072e-07, 0.0, -1.0, -1.072e-07, 0.0, -1.0, -1.072e-07, 0.0, -1.0, 1.049e-07, 1.0, -1.613e-06, 1.049e-07, 1.0, 1.613e-06, 1.049e-07, 1.0, 1.613e-06, 1.049e-07, 1.0, -1.613e-06, -7.866e-08, -1.0, -3.15e-09, -7.866e-08, -1.0, 3.15e-09, -7.866e-08, -1.0, 3.15e-09, -7.866e-08, -1.0, -3.15e-09, -7.866e-08, -1.0, -3.15e-09, -7.866e-08, -1.0, -3.15e-09, -7.866e-08, -1.0, -3.15e-09, -7.866e-08, -1.0, -3.15e-09, -7.866e-08, -1.0, 3.15e-09, -7.866e-08, -1.0, 3.15e-09, -7.866e-08, -1.0, 3.15e-09, -7.866e-08, -1.0, 3.15e-09, -7.866e-08, -1.0, 3.15e-09, -7.866e-08, -1.0, -3.15e-09, -7.866e-08, -1.0, -3.15e-09, -7.866e-08, -1.0, 3.15e-09, 1.049e-07, 1.0, 1.613e-06, 1.049e-07, 1.0, -1.613e-06, 1.049e-07, 1.0, -1.613e-06, 1.049e-07, 1.0, 1.613e-06, 1.049e-07, 1.0, 1.613e-06, 1.049e-07, 1.0, 1.613e-06, 1.049e-07, 1.0, 1.613e-06, 1.049e-07, 1.0, 1.613e-06, 1.049e-07, 1.0, -1.613e-06, 1.049e-07, 1.0, -1.613e-06, 1.049e-07, 1.0, -1.613e-06, 1.049e-07, 1.0, -1.613e-06, 1.0, -2e-07, 0.0, 1.0, -2e-07, 0.0, 1.0, -2e-07, 0.0, 1.0, -2e-07, 0.0, -1.62e-07, -1.0, 0.0, -1.62e-07, -1.0, 0.0, -1.62e-07, -1.0, 0.0, -1.62e-07, -1.0, 0.0, -1.0, 2e-07, 0.0, -1.0, 2e-07, 0.0, -1.0, 2e-07, 0.0, -1.0, 2e-07, 0.0, 2.161e-07, 1.0, 0.0, 2.161e-07, 1.0, 0.0, 2.161e-07, 1.0, 0.0, 2.161e-07, 1.0, 0.0, 1.0, -1e-07, 0.0, 1.0, -1e-07, 0.0, 1.0, -1e-07, 0.0, 1.0, -1e-07, 0.0, -1.62e-07, -1.0, 0.0, -1.62e-07, -1.0, 0.0, -1.62e-07, -1.0, 0.0, -1.62e-07, -1.0, 0.0, -1.0, 1e-07, 0.0, -1.0, 1e-07, 0.0, -1.0, 1e-07, 0.0, -1.0, 1e-07, 0.0, 2.161e-07, 1.0, 0.0, 2.161e-07, 1.0, 0.0, 2.161e-07, 1.0, 0.0, 2.161e-07, 1.0, 0.0, 2.138e-07, 0.0, 1.0, 2.138e-07, 0.0, 1.0, 2.138e-07, 0.0, 1.0, 2.138e-07, 0.0, 1.0, -1.072e-07, 0.0, -1.0, -1.072e-07, 0.0, -1.0, -1.072e-07, 0.0, -1.0, -1.072e-07, 0.0, -1.0, 1.0, -1e-07, 0.0, 1.0, -1e-07, 0.0, 1.0, -1e-07, 0.0, 1.0, -1e-07, 0.0, -1.62e-07, -1.0, 0.0, -1.62e-07, -1.0, 0.0, -1.62e-07, -1.0, 0.0, -1.62e-07, -1.0, 0.0, -1.0, 1e-07, 0.0, -1.0, 1e-07, 0.0, -1.0, 1e-07, 0.0, -1.0, 1e-07, 0.0, 2.161e-07, 1.0, 0.0, 2.161e-07, 1.0, 0.0, 2.161e-07, 1.0, 0.0, 2.161e-07, 1.0, 0.0, 2.85e-07, 1.0, 0.0, 2.85e-07, 1.0, 0.0, 2.152e-07, 1.0, 0.0, 2.152e-07, 1.0, 0.0, 2.85e-07, 1.0, 0.0, 3.136e-08, 1.0, 0.0, 3.252e-08, 1.0, 0.0, 2.152e-07, 1.0, 0.0, 3.136e-08, 1.0, 0.0, 2.85e-07, 1.0, 0.0, 2.152e-07, 1.0, 0.0, 3.252e-08, 1.0, 0.0, 3.136e-08, 1.0, 0.0, 3.136e-08, 1.0, 0.0, 3.252e-08, 1.0, 0.0, 3.252e-08, 1.0, 0.0, -6.66e-08, -1.0, 6.214e-08, -1.067e-07, -1.0, 9.958e-08, -1.067e-07, -1.0, -9.958e-08, -6.66e-08, -1.0, -6.214e-08, -6.66e-08, -1.0, -6.214e-08, -1.067e-07, -1.0, -9.958e-08, -4.146e-07, -1.0, -9.103e-08, -4.226e-07, -1.0, -8.779e-08, -4.226e-07, -1.0, 8.779e-08, -4.146e-07, -1.0, 9.103e-08, -1.067e-07, -1.0, 9.958e-08, -6.66e-08, -1.0, 6.214e-08, -4.226e-07, -1.0, -8.779e-08, -4.146e-07, -1.0, -9.103e-08, -4.146e-07, -1.0, 9.103e-08, -4.226e-07, -1.0, 8.779e-08, 1.0, 0.0, 0.0, 1.0, 0.0, 0.0, 1.0, 0.0, 0.0, 1.0, 0.0, 0.0, 9.495e-08, 0.0, 1.0, 9.495e-08, 0.0, 1.0, 9.495e-08, 0.0, 1.0, 9.495e-08, 0.0, 1.0, -3.248e-09, 0.0, -1.0, -3.248e-09, 0.0, -1.0, -3.248e-09, 0.0, -1.0, -3.248e-09, 0.0, -1.0, -1.0, 1.528e-07, 0.0, -1.0, 1.528e-07, 0.0, -1.0, 1.528e-07, 0.0, -1.0, 1.528e-07, 0.0, -1.0, 0.0, 0.0, -1.0, 0.0, 0.0, -1.0, 0.0, 0.0, -1.0, 0.0, 0.0, 2.851e-08, 0.0, -1.0, 2.851e-08, 0.0, -1.0, 2.851e-08, 0.0, -1.0, 2.851e-08, 0.0, -1.0, 1.657e-08, 0.0, 1.0, 1.657e-08, 0.0, 1.0, 1.657e-08, 0.0, 1.0, 1.657e-08, 0.0, 1.0, 1.0, -4.163e-07, 0.0, 1.0, -4.163e-07, 0.0, 1.0, -4.163e-07, 0.0, 1.0, -4.163e-07, 0.0, 0.0, -1.0, 0.0, 0.0, -1.0, 0.0, 0.0, -1.0, 0.0, 0.0, -1.0, 0.0, 1.613e-07, 1.0, -4.691e-08, 1.613e-07, 1.0, -4.691e-08, 1.613e-07, 1.0, -4.691e-08, 1.613e-07, 1.0, -4.691e-08, 0.0, 0.0, 1.0, 0.0, 0.0, 1.0, 0.0, 0.0, 1.0, 0.0, 0.0, 1.0, 1.0, 0.0, 0.0, 1.0, 0.0, 0.0, 1.0, 0.0, 0.0, 1.0, 0.0, 0.0, -1.0, 0.0, 0.0, -1.0, 0.0, 0.0, -1.0, 0.0, 0.0, -1.0, 0.0, 0.0, 2.616e-07, 0.0, -1.0, 2.616e-07, 0.0, -1.0, 2.616e-07, 0.0, -1.0, 2.616e-07, 0.0, -1.0, 2.883e-07, 1.0, -1.901e-07, 2.194e-07, 1.0, -2.99e-07, 2.194e-07, 1.0, 3.987e-07, 2.883e-07, 1.0, 2.535e-07, 2.883e-07, 1.0, 2.535e-07, 2.194e-07, 1.0, 3.987e-07, 3.266e-08, 1.0, 3.656e-07, 3.149e-08, 1.0, 3.526e-07, 3.149e-08, 1.0, -2.645e-07, 3.265e-08, 1.0, -2.742e-07, 2.194e-07, 1.0, -2.99e-07, 2.883e-07, 1.0, -1.901e-07, 3.149e-08, 1.0, 3.526e-07, 3.266e-08, 1.0, 3.656e-07, 3.265e-08, 1.0, -2.742e-07, 3.149e-08, 1.0, -2.645e-07, -6.792e-08, -1.0, -1.267e-07, -6.792e-08, -1.0, 2.535e-07, -1.068e-07, -1.0, 3.987e-07, -1.068e-07, -1.0, -1.993e-07, -6.792e-08, -1.0, 2.535e-07, -4.23e-07, -1.0, 3.526e-07, -4.15e-07, -1.0, 3.656e-07, -1.068e-07, -1.0, 3.987e-07, -4.23e-07, -1.0, -1.763e-07, -6.792e-08, -1.0, -1.267e-07, -1.068e-07, -1.0, -1.993e-07, -4.15e-07, -1.0, -1.828e-07, -4.23e-07, -1.0, 3.526e-07, -4.23e-07, -1.0, -1.763e-07, -4.15e-07, -1.0, -1.828e-07, -4.15e-07, -1.0, 3.656e-07, -1.0, 0.0, 0.0, -1.0, 0.0, 0.0, -1.0, 0.0, 0.0, -1.0, 0.0, 0.0, -3.009e-07, 0.0, 1.0, -3.009e-07, 0.0, 1.0, -3.009e-07, 0.0, 1.0, -3.009e-07, 0.0, 1.0, 0.0, 0.0, -1.0, 0.0, 0.0, -1.0, 0.0, 0.0, -1.0, 0.0, 0.0, -1.0, 1.0, -1.528e-07, 0.0, 1.0, -1.528e-07, 0.0, 1.0, -1.528e-07, 0.0, 1.0, -1.528e-07, 0.0, 1.0, 0.0, 0.0, 1.0, 0.0, 0.0, 1.0, 0.0, 0.0, 1.0, 0.0, 0.0, 0.0, 0.0, -1.0, 0.0, 0.0, -1.0, 0.0, 0.0, -1.0, 0.0, 0.0, -1.0, -6.398e-08, 0.0, 1.0, -6.398e-08, 0.0, 1.0, -6.398e-08, 0.0, 1.0, -6.398e-08, 0.0, 1.0, -1.0, 2.082e-07, 0.0, -1.0, 2.082e-07, 0.0, -1.0, 2.082e-07, 0.0, -1.0, 2.082e-07, 0.0, 0.0, -1.0, 0.0, 0.0, -1.0, 0.0, 0.0, -1.0, 0.0, 0.0, -1.0, 0.0, 1.615e-07, 1.0, -4.697e-08, 1.615e-07, 1.0, -4.697e-08, 1.615e-07, 1.0, -4.697e-08, 1.615e-07, 1.0, -4.697e-08, 0.0, 0.0, 1.0, 0.0, 0.0, 1.0, 0.0, 0.0, 1.0, 0.0, 0.0, 1.0, -1.0, 0.0, 0.0, -1.0, 0.0, 0.0, -1.0, 0.0, 0.0, -1.0, 0.0, 0.0, 1.0, 0.0, 0.0, 1.0, 0.0, 0.0, 1.0, 0.0, 0.0, 1.0, 0.0, 0.0, 3.811e-07, 0.0, -1.0, 3.811e-07, 0.0, -1.0, 3.811e-07, 0.0, -1.0, 3.811e-07, 0.0, -1.0, -1.615e-07, -1.0, 0.0, -1.615e-07, -1.0, 0.0, -1.615e-07, -1.0, 0.0, -1.615e-07, -1.0, 0.0, 1.615e-07, 1.0, 0.0, 1.615e-07, 1.0, 0.0, 1.615e-07, 1.0, 0.0, 1.615e-07, 1.0, 0.0, 1.0, 0.0, 0.0, 1.0, 0.0, 0.0, 1.0, 0.0, 0.0, 1.0, 0.0, 0.0, -2.23e-09, 0.0, -1.0, -2.23e-09, 0.0, -1.0, -2.23e-09, 0.0, -1.0, -2.23e-09, 0.0, -1.0, -2.555e-08, 0.0, 1.0, -2.555e-08, 0.0, 1.0, -2.555e-08, 0.0, 1.0, -2.555e-08, 0.0, 1.0, -1.0, 0.0, 0.0, -1.0, 0.0, 0.0, -1.0, 0.0, 0.0, -1.0, 0.0, 0.0, 1.354e-07, -1.0, 0.0, 1.354e-07, -1.0, 0.0, -0.3827, -0.9239, 0.0, -0.3827, -0.9239, 0.0, -0.3827, -0.9239, 0.0, -0.3827, -0.9239, 0.0, -0.7071, -0.7071, 0.0, -0.7071, -0.7071, 0.0, -0.7071, -0.7071, 0.0, -0.7071, -0.7071, 0.0, -0.9239, -0.3827, 0.0, -0.9239, -0.3827, 0.0, -0.9239, -0.3827, 0.0, -0.9239, -0.3827, 0.0, -1.0, -1.286e-06, 0.0, -1.0, -1.286e-06, 0.0, -1.0, -1.286e-06, 0.0, -1.0, -1.286e-06, 0.0, -0.9239, 0.3827, 0.0, -0.9239, 0.3827, 0.0, -0.9239, 0.3827, 0.0, -0.9239, 0.3827, 0.0, -0.7071, 0.7071, 0.0, -0.7071, 0.7071, 0.0, -0.7071, 0.7071, 0.0, -0.7071, 0.7071, 0.0, -0.3827, 0.9239, 0.0, -0.3827, 0.9239, 0.0, -0.3827, 0.9239, 0.0, -0.3827, 0.9239, 0.0, 5.803e-08, 1.0, 0.0, 5.803e-08, 1.0, 0.0, 5.803e-08, 1.0, 0.0, 5.803e-08, 1.0, 0.0, 0.3827, 0.9239, 0.0, 0.3827, 0.9239, 0.0, 0.3827, 0.9239, 0.0, 0.3827, 0.9239, 0.0, 0.7071, 0.7071, 0.0, 0.7071, 0.7071, 0.0, 0.7071, 0.7071, 0.0, 0.7071, 0.7071, 0.0, 0.9239, 0.3827, 0.0, 0.9239, 0.3827, 0.0, 0.9239, 0.3827, 0.0, 0.9239, 0.3827, 0.0, 1.0, -1.286e-06, 0.0, 1.0, -1.286e-06, 0.0, 1.0, -1.286e-06, 0.0, 1.0, -1.286e-06, 0.0, 0.9239, -0.3827, 0.0, 0.9239, -0.3827, 0.0, 0.9239, -0.3827, 0.0, 0.9239, -0.3827, 0.0, 0.7071, -0.7071, 0.0, 0.7071, -0.7071, 0.0, 0.0, 0.0, 1.0, 0.0, 0.0, 1.0, 0.0, 0.0, 1.0, 0.0, 0.0, 1.0, 0.0, 0.0, 1.0, 0.0, 0.0, 1.0, 0.0, 0.0, 1.0, 0.0, 0.0, 1.0, 0.0, 0.0, 1.0, 0.0, 0.0, 1.0, 0.0, 0.0, 1.0, 0.0, 0.0, 1.0, 0.0, 0.0, 1.0, 0.0, 0.0, 1.0, 0.0, 0.0, 1.0, 0.0, 0.0, 1.0, 0.7071, -0.7071, 0.0, 0.7071, -0.7071, 0.0, 0.3827, -0.9239, 0.0, 0.3827, -0.9239, 0.0, 0.3827, -0.9239, 0.0, 0.3827, -0.9239, 0.0, 1.354e-07, -1.0, 0.0, 1.354e-07, -1.0, 0.0, -1.848e-06, 0.0, -1.0, -1.848e-06, 0.0, -1.0, -1.848e-06, 0.0, -1.0, -1.848e-06, 0.0, -1.0, -1.848e-06, 0.0, -1.0, -1.848e-06, 0.0, -1.0, -1.848e-06, 0.0, -1.0, -1.848e-06, 0.0, -1.0, -1.848e-06, 0.0, -1.0, -1.848e-06, 0.0, -1.0, -1.848e-06, 0.0, -1.0, -1.848e-06, 0.0, -1.0, -1.848e-06, 0.0, -1.0, -1.848e-06, 0.0, -1.0, -1.848e-06, 0.0, -1.0, -1.848e-06, 0.0, -1.0, 1.0, -1.762e-07, 0.0, 1.0, -1.762e-07, 0.0, 1.0, -1.762e-07, 0.0, 1.0, -1.762e-07, 0.0, 0.0, -1.0, 0.0, 0.0, -1.0, 0.0, 0.0, -1.0, 0.0, 0.0, -1.0, 0.0, -1.0, 1.762e-07, 0.0, -1.0, 1.762e-07, 0.0, -1.0, 1.762e-07, 0.0, -1.0, 1.762e-07, 0.0, 0.0, 1.0, 0.0, 0.0, 1.0, 0.0, 0.0, 1.0, 0.0, 0.0, 1.0, 0.0, 0.0, 0.0, -1.0, 0.0, 0.0, -1.0, 0.0, 0.0, -1.0, 0.0, 0.0, -1.0, 0.0, 0.0, 1.0, 0.0, 0.0, 1.0, 0.0, 0.0, 1.0, 0.0, 0.0, 1.0, 1.0, -1.762e-07, 0.0, 1.0, -1.762e-07, 0.0, 1.0, -1.762e-07, 0.0, 1.0, -1.762e-07, 0.0, 0.0, -1.0, 0.0, 0.0, -1.0, 0.0, 0.0, -1.0, 0.0, 0.0, -1.0, 0.0, -1.0, 1.762e-07, 0.0, -1.0, 1.762e-07, 0.0, -1.0, 1.762e-07, 0.0, -1.0, 1.762e-07, 0.0, 0.0, 1.0, 0.0, 0.0, 1.0, 0.0, 0.0, 1.0, 0.0, 0.0, 1.0, 0.0, 0.0, 0.0, -1.0, 0.0, 0.0, -1.0, 0.0, 0.0, -1.0, 0.0, 0.0, -1.0, 0.0, 0.0, 1.0, 0.0, 0.0, 1.0, 0.0, 0.0, 1.0, 0.0, 0.0, 1.0, 2.515e-07, -1.0, 0.0, 2.515e-07, -1.0, 0.0, -0.3827, -0.9239, 0.0, -0.3827, -0.9239, 0.0, -0.3827, -0.9239, 0.0, -0.3827, -0.9239, 0.0, -0.7071, -0.7071, 0.0, -0.7071, -0.7071, 0.0, -0.7071, -0.7071, 0.0, -0.7071, -0.7071, 0.0, -0.9239, -0.3827, 0.0, -0.9239, -0.3827, 0.0, -0.9239, -0.3827, 0.0, -0.9239, -0.3827, 0.0, -1.0, -1.296e-06, 0.0, -1.0, -1.296e-06, 0.0, -1.0, -1.296e-06, 0.0, -1.0, -1.296e-06, 0.0, -0.9239, 0.3827, 0.0, -0.9239, 0.3827, 0.0, -0.9239, 0.3827, 0.0, -0.9239, 0.3827, 0.0, -0.7071, 0.7071, 0.0, -0.7071, 0.7071, 0.0, -0.7071, 0.7071, 0.0, -0.7071, 0.7071, 0.0, -0.3827, 0.9239, 0.0, -0.3827, 0.9239, 0.0, -0.3827, 0.9239, 0.0, -0.3827, 0.9239, 0.0, 1.161e-07, 1.0, 0.0, 1.161e-07, 1.0, 0.0, 1.161e-07, 1.0, 0.0, 1.161e-07, 1.0, 0.0, 0.3827, 0.9239, 0.0, 0.3827, 0.9239, 0.0, 0.3827, 0.9239, 0.0, 0.3827, 0.9239, 0.0, 0.7071, 0.7071, 0.0, 0.7071, 0.7071, 0.0, 0.7071, 0.7071, 0.0, 0.7071, 0.7071, 0.0, 0.9239, 0.3827, 0.0, 0.9239, 0.3827, 0.0, 0.9239, 0.3827, 0.0, 0.9239, 0.3827, 0.0, 1.0, -1.296e-06, 0.0, 1.0, -1.296e-06, 0.0, 1.0, -1.296e-06, 0.0, 1.0, -1.296e-06, 0.0, 0.9239, -0.3827, 0.0, 0.9239, -0.3827, 0.0, 0.9239, -0.3827, 0.0, 0.9239, -0.3827, 0.0, 0.7071, -0.7071, 0.0, 0.7071, -0.7071, 0.0, 0.0, 0.0, 1.0, 0.0, 0.0, 1.0, 0.0, 0.0, 1.0, 0.0, 0.0, 1.0, 0.0, 0.0, 1.0, 0.0, 0.0, 1.0, 0.0, 0.0, 1.0, 0.0, 0.0, 1.0, 0.0, 0.0, 1.0, 0.0, 0.0, 1.0, 0.0, 0.0, 1.0, 0.0, 0.0, 1.0, 0.0, 0.0, 1.0, 0.0, 0.0, 1.0, 0.0, 0.0, 1.0, 0.0, 0.0, 1.0, 0.7071, -0.7071, 0.0, 0.7071, -0.7071, 0.0, 0.3827, -0.9239, 0.0, 0.3827, -0.9239, 0.0, 0.3827, -0.9239, 0.0, 0.3827, -0.9239, 0.0, 2.515e-07, -1.0, 0.0, 2.515e-07, -1.0, 0.0, -1.848e-06, 0.0, -1.0, -1.848e-06, 0.0, -1.0, -1.848e-06, 0.0, -1.0, -1.848e-06, 0.0, -1.0, -1.848e-06, 0.0, -1.0, -1.848e-06, 0.0, -1.0, -1.848e-06, 0.0, -1.0, -1.848e-06, 0.0, -1.0, -1.848e-06, 0.0, -1.0, -1.848e-06, 0.0, -1.0, -1.848e-06, 0.0, -1.0, -1.848e-06, 0.0, -1.0, -1.848e-06, 0.0, -1.0, -1.848e-06, 0.0, -1.0, -1.848e-06, 0.0, -1.0, -1.848e-06, 0.0, -1.0, 1.0, -1.762e-07, 0.0, 1.0, -1.762e-07, 0.0, 1.0, -1.762e-07, 0.0, 1.0, -1.762e-07, 0.0, 0.0, -1.0, 0.0, 0.0, -1.0, 0.0, 0.0, -1.0, 0.0, 0.0, -1.0, 0.0, -1.0, 1.762e-07, 0.0, -1.0, 1.762e-07, 0.0, -1.0, 1.762e-07, 0.0, -1.0, 1.762e-07, 0.0, 0.0, 1.0, 0.0, 0.0, 1.0, 0.0, 0.0, 1.0, 0.0, 0.0, 1.0, 0.0, 0.0, 0.0, -1.0, 0.0, 0.0, -1.0, 0.0, 0.0, -1.0, 0.0, 0.0, -1.0, 0.0, 0.0, 1.0, 0.0, 0.0, 1.0, 0.0, 0.0, 1.0, 0.0, 0.0, 1.0, 1.0, -1.762e-07, 0.0, 1.0, -1.762e-07, 0.0, 1.0, -1.762e-07, 0.0, 1.0, -1.762e-07, 0.0, 0.0, -1.0, 0.0, 0.0, -1.0, 0.0, 0.0, -1.0, 0.0, 0.0, -1.0, 0.0, -1.0, 1.762e-07, 0.0, -1.0, 1.762e-07, 0.0, -1.0, 1.762e-07, 0.0, -1.0, 1.762e-07, 0.0, 0.0, 1.0, 0.0, 0.0, 1.0, 0.0, 0.0, 1.0, 0.0, 0.0, 1.0, 0.0, 0.0, 0.0, -1.0, 0.0, 0.0, -1.0, 0.0, 0.0, -1.0, 0.0, 0.0, -1.0, 0.0, 0.0, 1.0, 0.0, 0.0, 1.0, 0.0, 0.0, 1.0, 0.0, 0.0, 1.0])] * 3)])

# ---- objects
ob_storage_1 = bpy.data.objects.new('STORAGE 1', me_cube_040)

# ---- transforms, parenting, visibility, modifiers, constraints
ob_storage_1.location = (0.0, 0.0, 0.0)
ob_storage_1.color = (0.8, 0.8, 0.8, 1.0)

# ---- collection membership
col_collection.objects.link(ob_storage_1)

# ---- scene / render settings (as saved in the file)
scene.frame_start = 1; scene.frame_end = 250; scene.frame_set(1)
scene.render.engine = 'BLENDER_EEVEE_NEXT'
scene.cycles.sampling_pattern = 'TABULATED_SOBOL'
scene.cycles.use_light_tree = False
scene.view_settings.view_transform = 'Filmic'
bpy.context.view_layer.update()

# ---- added for rendering (the .blend has no active camera and no usable light): camera, sun
cam_auto = bpy.data.cameras.new('AutoCamera')
cam_auto.lens = 50.0
cam_auto.sensor_width = 36.0
cam_auto.clip_end = 1000.0
ob_auto_camera = bpy.data.objects.new('AutoCamera', cam_auto)
scene.collection.objects.link(ob_auto_camera)
ob_auto_camera.location = (2.27126, -2.35094, 2.81941)
ob_auto_camera.rotation_euler = (1.09748, -7.21219e-08, 0.694738)
scene.camera = ob_auto_camera
light_auto_sun = bpy.data.lights.new('AutoSun', 'SUN')
light_auto_sun.energy = 3.0
light_auto_sun.angle = 0.0523599
ob_auto_sun = bpy.data.objects.new('AutoSun', light_auto_sun)
scene.collection.objects.link(ob_auto_sun)
ob_auto_sun.rotation_euler = (0.872665, 0.174533, 0.523599)
bpy.context.view_layer.update()

